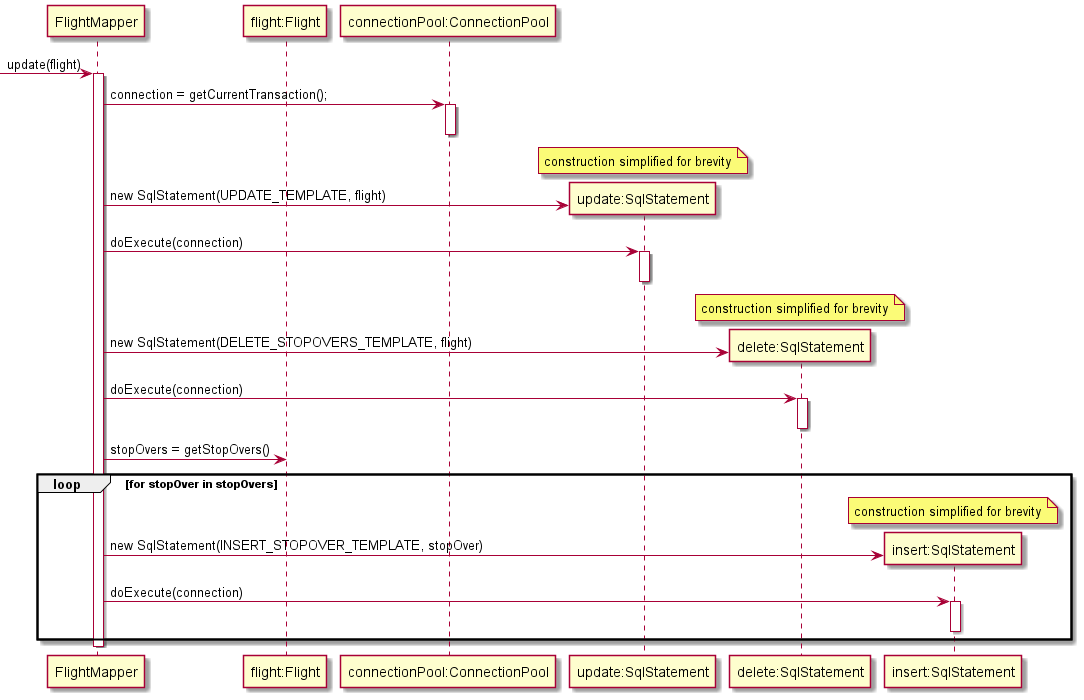

The diagram above was rendered by PlantUML. Its source (embedded in the PNG):
@startuml  dependent mapping

participant FlightMapper as mp
participant "flight:Flight" as f
participant "connectionPool:ConnectionPool" as cp
participant "update:SqlStatement" as up
participant "delete:SqlStatement" as del
participant "insert:SqlStatement" as ins

[-> mp: update(flight)
activate mp
mp -> cp: connection = getCurrentTransaction();
activate cp
deactivate cp
note over up: construction simplified for brevity
mp -> up **: new SqlStatement(UPDATE_TEMPLATE, flight)
mp -> up: doExecute(connection)
activate up
deactivate up
note over del: construction simplified for brevity
mp -> del **: new SqlStatement(DELETE_STOPOVERS_TEMPLATE, flight)
mp -> del: doExecute(connection)
activate del
deactivate del
mp -> f: stopOvers = getStopOvers()
loop for stopOver in stopOvers
  note over ins: construction simplified for brevity
  mp -> ins **: new SqlStatement(INSERT_STOPOVER_TEMPLATE, stopOver)
  mp -> ins: doExecute(connection)
  activate ins
  deactivate ins
end
deactivate mp
@enduml